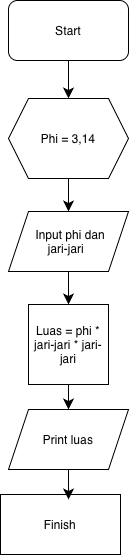

The diagram above was exported from draw.io. Its source (the exported page's mxGraphModel, read from the mxfile embedded in the PNG):
<mxGraphModel dx="803" dy="723" grid="0" gridSize="10" guides="1" tooltips="1" connect="1" arrows="1" fold="1" page="0" pageScale="1" pageWidth="827" pageHeight="1169" math="0" shadow="0">
  <root>
    <mxCell id="0" />
    <mxCell id="1" parent="0" />
    <mxCell id="WQ0ypcfuEqJ1DdW-i0mv-3" parent="1" style="rounded=1;whiteSpace=wrap;html=1;roundedPerimeter=1;" value="Start" vertex="1">
      <mxGeometry height="60" width="120" x="477" y="15" as="geometry" />
    </mxCell>
    <mxCell id="WQ0ypcfuEqJ1DdW-i0mv-4" parent="1" style="shape=parallelogram;perimeter=parallelogramPerimeter;whiteSpace=wrap;html=1;shapeInside=1;fixedSize=1;" value="Input phi dan jari-jari" vertex="1">
      <mxGeometry height="60" width="120" x="477" y="226" as="geometry" />
    </mxCell>
    <mxCell id="WQ0ypcfuEqJ1DdW-i0mv-5" parent="1" style="whiteSpace=wrap;html=1;aspect=fixed;" value="Luas = phi * jari-jari * jari-jari" vertex="1">
      <mxGeometry height="80" width="80" x="497" y="319" as="geometry" />
    </mxCell>
    <mxCell id="WQ0ypcfuEqJ1DdW-i0mv-7" parent="1" style="shape=hexagon;perimeter=hexagonPerimeter2;whiteSpace=wrap;html=1;shapeInside=1;fixedSize=1;" value="Phi = 3,14" vertex="1">
      <mxGeometry height="80" width="120" x="477" y="113" as="geometry" />
    </mxCell>
    <mxCell id="WQ0ypcfuEqJ1DdW-i0mv-8" parent="1" style="shape=parallelogram;perimeter=parallelogramPerimeter;whiteSpace=wrap;html=1;shapeInside=1;fixedSize=1;" value="Print luas" vertex="1">
      <mxGeometry height="60" width="120" x="477" y="424" as="geometry" />
    </mxCell>
    <mxCell id="WQ0ypcfuEqJ1DdW-i0mv-9" parent="1" style="rounded=0;whiteSpace=wrap;html=1;" value="Finish" vertex="1">
      <mxGeometry height="60" width="120" x="469" y="509" as="geometry" />
    </mxCell>
    <mxCell id="WQ0ypcfuEqJ1DdW-i0mv-10" edge="1" parent="1" source="WQ0ypcfuEqJ1DdW-i0mv-3" style="endArrow=classic;html=1;rounded=0;fontSize=12;startSize=8;endSize=8;curved=1;exitX=0.5;exitY=1;exitDx=0;exitDy=0;entryX=0.5;entryY=0;entryDx=0;entryDy=0;" target="WQ0ypcfuEqJ1DdW-i0mv-7" value="">
      <mxGeometry height="50" relative="1" width="50" as="geometry">
        <mxPoint x="513" y="340" as="sourcePoint" />
        <mxPoint x="563" y="290" as="targetPoint" />
      </mxGeometry>
    </mxCell>
    <mxCell id="WQ0ypcfuEqJ1DdW-i0mv-11" edge="1" parent="1" source="WQ0ypcfuEqJ1DdW-i0mv-7" style="endArrow=classic;html=1;rounded=0;fontSize=12;startSize=8;endSize=8;curved=1;exitX=0.5;exitY=1;exitDx=0;exitDy=0;entryX=0.5;entryY=0;entryDx=0;entryDy=0;" target="WQ0ypcfuEqJ1DdW-i0mv-4" value="">
      <mxGeometry height="50" relative="1" width="50" as="geometry">
        <mxPoint x="549" y="201" as="sourcePoint" />
        <mxPoint x="549" y="239" as="targetPoint" />
      </mxGeometry>
    </mxCell>
    <mxCell id="WQ0ypcfuEqJ1DdW-i0mv-12" edge="1" parent="1" source="WQ0ypcfuEqJ1DdW-i0mv-4" style="endArrow=classic;html=1;rounded=0;fontSize=12;startSize=8;endSize=8;curved=1;exitX=0.5;exitY=1;exitDx=0;exitDy=0;entryX=0.5;entryY=0;entryDx=0;entryDy=0;" target="WQ0ypcfuEqJ1DdW-i0mv-5" value="">
      <mxGeometry height="50" relative="1" width="50" as="geometry">
        <mxPoint x="567" y="298" as="sourcePoint" />
        <mxPoint x="567" y="336" as="targetPoint" />
      </mxGeometry>
    </mxCell>
    <mxCell id="WQ0ypcfuEqJ1DdW-i0mv-13" edge="1" parent="1" source="WQ0ypcfuEqJ1DdW-i0mv-5" style="endArrow=classic;html=1;rounded=0;fontSize=12;startSize=8;endSize=8;curved=1;exitX=0.5;exitY=1;exitDx=0;exitDy=0;entryX=0.5;entryY=0;entryDx=0;entryDy=0;" target="WQ0ypcfuEqJ1DdW-i0mv-8" value="">
      <mxGeometry height="50" relative="1" width="50" as="geometry">
        <mxPoint x="615" y="344" as="sourcePoint" />
        <mxPoint x="615" y="382" as="targetPoint" />
      </mxGeometry>
    </mxCell>
    <mxCell id="WQ0ypcfuEqJ1DdW-i0mv-14" edge="1" parent="1" source="WQ0ypcfuEqJ1DdW-i0mv-8" style="endArrow=classic;html=1;rounded=0;fontSize=12;startSize=8;endSize=8;curved=1;exitX=0.5;exitY=1;exitDx=0;exitDy=0;entryX=0.567;entryY=0.083;entryDx=0;entryDy=0;entryPerimeter=0;" target="WQ0ypcfuEqJ1DdW-i0mv-9" value="">
      <mxGeometry height="50" relative="1" width="50" as="geometry">
        <mxPoint x="571" y="528" as="sourcePoint" />
        <mxPoint x="571" y="566" as="targetPoint" />
      </mxGeometry>
    </mxCell>
  </root>
</mxGraphModel>